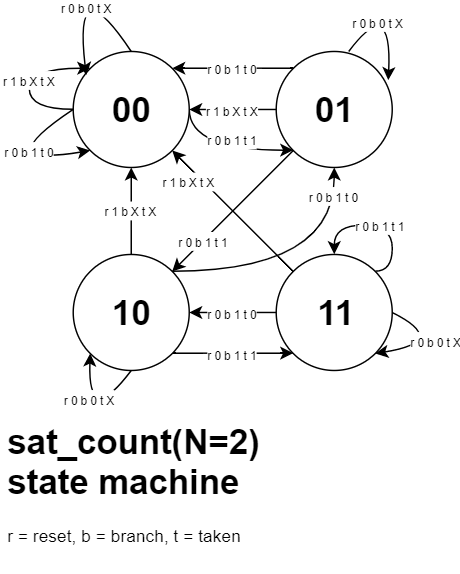

The diagram above was exported from draw.io. Its source (the exported page's mxGraphModel, read from the mxfile embedded in the PNG):
<mxGraphModel dx="971" dy="414" grid="1" gridSize="10" guides="1" tooltips="1" connect="1" arrows="1" fold="1" page="1" pageScale="1" pageWidth="850" pageHeight="1100" math="0" shadow="0">
  <root>
    <mxCell id="0" />
    <mxCell id="1" parent="0" />
    <mxCell id="uwpxEkZXVJ5nJgNWAnzX-27" value="&lt;font style=&quot;font-size: 8px&quot;&gt;r 0 b 1 t 1&lt;/font&gt;" style="edgeStyle=orthogonalEdgeStyle;curved=1;orthogonalLoop=1;jettySize=auto;html=1;exitX=1;exitY=0.5;exitDx=0;exitDy=0;entryX=0;entryY=1;entryDx=0;entryDy=0;" edge="1" parent="1" source="uwpxEkZXVJ5nJgNWAnzX-1" target="uwpxEkZXVJ5nJgNWAnzX-3">
      <mxGeometry x="0.1648" y="8" relative="1" as="geometry">
        <Array as="points">
          <mxPoint x="240" y="228" />
        </Array>
        <mxPoint as="offset" />
      </mxGeometry>
    </mxCell>
    <mxCell id="uwpxEkZXVJ5nJgNWAnzX-1" value="&lt;font size=&quot;1&quot;&gt;&lt;b style=&quot;font-size: 24px&quot;&gt;00&lt;/b&gt;&lt;/font&gt;" style="ellipse;whiteSpace=wrap;html=1;aspect=fixed;" vertex="1" parent="1">
      <mxGeometry x="160" y="160" width="80" height="80" as="geometry" />
    </mxCell>
    <mxCell id="uwpxEkZXVJ5nJgNWAnzX-23" value="&lt;font style=&quot;font-size: 8px&quot;&gt;r 1 b X t X&lt;/font&gt;" style="edgeStyle=orthogonalEdgeStyle;rounded=0;orthogonalLoop=1;jettySize=auto;html=1;" edge="1" parent="1" source="uwpxEkZXVJ5nJgNWAnzX-3" target="uwpxEkZXVJ5nJgNWAnzX-1">
      <mxGeometry relative="1" as="geometry" />
    </mxCell>
    <mxCell id="uwpxEkZXVJ5nJgNWAnzX-32" value="&lt;font style=&quot;font-size: 8px&quot;&gt;r 0 b 1 t 0&lt;/font&gt;" style="edgeStyle=orthogonalEdgeStyle;curved=1;orthogonalLoop=1;jettySize=auto;html=1;exitX=0;exitY=0;exitDx=0;exitDy=0;entryX=1;entryY=0;entryDx=0;entryDy=0;" edge="1" parent="1" source="uwpxEkZXVJ5nJgNWAnzX-3" target="uwpxEkZXVJ5nJgNWAnzX-1">
      <mxGeometry relative="1" as="geometry" />
    </mxCell>
    <mxCell id="uwpxEkZXVJ5nJgNWAnzX-3" value="&lt;font size=&quot;1&quot;&gt;&lt;b style=&quot;font-size: 24px&quot;&gt;01&lt;/b&gt;&lt;/font&gt;" style="ellipse;whiteSpace=wrap;html=1;aspect=fixed;" vertex="1" parent="1">
      <mxGeometry x="300" y="160" width="80" height="80" as="geometry" />
    </mxCell>
    <mxCell id="uwpxEkZXVJ5nJgNWAnzX-16" value="&lt;font style=&quot;font-size: 8px&quot;&gt;r 1 b X t X&lt;/font&gt;" style="edgeStyle=orthogonalEdgeStyle;curved=1;orthogonalLoop=1;jettySize=auto;html=1;" edge="1" parent="1" source="uwpxEkZXVJ5nJgNWAnzX-4" target="uwpxEkZXVJ5nJgNWAnzX-1">
      <mxGeometry relative="1" as="geometry" />
    </mxCell>
    <mxCell id="uwpxEkZXVJ5nJgNWAnzX-34" value="&lt;font style=&quot;font-size: 8px&quot;&gt;r 0 b 1 t 0&lt;/font&gt;" style="edgeStyle=orthogonalEdgeStyle;curved=1;orthogonalLoop=1;jettySize=auto;html=1;exitX=1;exitY=0;exitDx=0;exitDy=0;" edge="1" parent="1" source="uwpxEkZXVJ5nJgNWAnzX-4" target="uwpxEkZXVJ5nJgNWAnzX-3">
      <mxGeometry x="0.7817" relative="1" as="geometry">
        <mxPoint as="offset" />
      </mxGeometry>
    </mxCell>
    <mxCell id="uwpxEkZXVJ5nJgNWAnzX-36" value="&lt;font style=&quot;font-size: 8px&quot;&gt;r 0 b 1 t 1&lt;/font&gt;" style="edgeStyle=orthogonalEdgeStyle;curved=1;orthogonalLoop=1;jettySize=auto;html=1;exitX=1;exitY=1;exitDx=0;exitDy=0;entryX=0;entryY=1;entryDx=0;entryDy=0;" edge="1" parent="1" source="uwpxEkZXVJ5nJgNWAnzX-4" target="uwpxEkZXVJ5nJgNWAnzX-5">
      <mxGeometry relative="1" as="geometry" />
    </mxCell>
    <mxCell id="uwpxEkZXVJ5nJgNWAnzX-4" value="&lt;font size=&quot;1&quot;&gt;&lt;b style=&quot;font-size: 24px&quot;&gt;10&lt;/b&gt;&lt;/font&gt;" style="ellipse;whiteSpace=wrap;html=1;aspect=fixed;" vertex="1" parent="1">
      <mxGeometry x="160" y="300" width="80" height="80" as="geometry" />
    </mxCell>
    <mxCell id="uwpxEkZXVJ5nJgNWAnzX-38" value="&lt;font style=&quot;font-size: 8px&quot;&gt;r 0 b 1 t 0&lt;/font&gt;" style="edgeStyle=orthogonalEdgeStyle;curved=1;orthogonalLoop=1;jettySize=auto;html=1;" edge="1" parent="1" source="uwpxEkZXVJ5nJgNWAnzX-5" target="uwpxEkZXVJ5nJgNWAnzX-4">
      <mxGeometry relative="1" as="geometry" />
    </mxCell>
    <mxCell id="uwpxEkZXVJ5nJgNWAnzX-5" value="&lt;font size=&quot;1&quot;&gt;&lt;b style=&quot;font-size: 24px&quot;&gt;11&lt;/b&gt;&lt;/font&gt;" style="ellipse;whiteSpace=wrap;html=1;aspect=fixed;" vertex="1" parent="1">
      <mxGeometry x="300" y="300" width="80" height="80" as="geometry" />
    </mxCell>
    <mxCell id="uwpxEkZXVJ5nJgNWAnzX-6" value="&lt;span style=&quot;font-size: 8px&quot;&gt;r 0 b 0 t X&lt;/span&gt;" style="endArrow=classic;html=1;curved=1;entryX=0.112;entryY=0.204;entryDx=0;entryDy=0;entryPerimeter=0;" edge="1" parent="1" target="uwpxEkZXVJ5nJgNWAnzX-1">
      <mxGeometry x="-0.4337" y="9" width="50" height="50" relative="1" as="geometry">
        <mxPoint x="200" y="160" as="sourcePoint" />
        <mxPoint x="150" y="130" as="targetPoint" />
        <Array as="points">
          <mxPoint x="160" y="100" />
        </Array>
        <mxPoint as="offset" />
      </mxGeometry>
    </mxCell>
    <mxCell id="uwpxEkZXVJ5nJgNWAnzX-9" value="&lt;span style=&quot;font-size: 8px&quot;&gt;r 0 b 0 t X&lt;/span&gt;" style="endArrow=classic;html=1;curved=1;entryX=0.966;entryY=0.247;entryDx=0;entryDy=0;entryPerimeter=0;" edge="1" parent="1" target="uwpxEkZXVJ5nJgNWAnzX-3">
      <mxGeometry x="-0.4901" y="-4" width="50" height="50" relative="1" as="geometry">
        <mxPoint x="350" y="160" as="sourcePoint" />
        <mxPoint x="400" y="110" as="targetPoint" />
        <Array as="points">
          <mxPoint x="380" y="120" />
        </Array>
        <mxPoint as="offset" />
      </mxGeometry>
    </mxCell>
    <mxCell id="uwpxEkZXVJ5nJgNWAnzX-11" value="&lt;span style=&quot;font-size: 8px&quot;&gt;r 0 b 0 t X&lt;/span&gt;" style="endArrow=classic;html=1;exitX=0.5;exitY=1;exitDx=0;exitDy=0;entryX=0;entryY=1;entryDx=0;entryDy=0;curved=1;" edge="1" parent="1" source="uwpxEkZXVJ5nJgNWAnzX-4" target="uwpxEkZXVJ5nJgNWAnzX-4">
      <mxGeometry x="-0.3519" y="-11" width="50" height="50" relative="1" as="geometry">
        <mxPoint x="150" y="450" as="sourcePoint" />
        <mxPoint x="140" y="410" as="targetPoint" />
        <Array as="points">
          <mxPoint x="170" y="420" />
        </Array>
        <mxPoint as="offset" />
      </mxGeometry>
    </mxCell>
    <mxCell id="uwpxEkZXVJ5nJgNWAnzX-13" value="&lt;span style=&quot;font-size: 8px&quot;&gt;r 0 b 0 t X&lt;/span&gt;" style="endArrow=classic;html=1;curved=1;entryX=1;entryY=1;entryDx=0;entryDy=0;" edge="1" parent="1" target="uwpxEkZXVJ5nJgNWAnzX-5">
      <mxGeometry x="-0.2631" y="-4" width="50" height="50" relative="1" as="geometry">
        <mxPoint x="380" y="340" as="sourcePoint" />
        <mxPoint x="410" y="400" as="targetPoint" />
        <Array as="points">
          <mxPoint x="420" y="360" />
        </Array>
        <mxPoint as="offset" />
      </mxGeometry>
    </mxCell>
    <mxCell id="uwpxEkZXVJ5nJgNWAnzX-25" value="&lt;font style=&quot;font-size: 8px&quot;&gt;r 1 b X t X&lt;/font&gt;" style="endArrow=classic;html=1;entryX=1;entryY=1;entryDx=0;entryDy=0;exitX=0;exitY=0;exitDx=0;exitDy=0;curved=1;" edge="1" parent="1" source="uwpxEkZXVJ5nJgNWAnzX-5" target="uwpxEkZXVJ5nJgNWAnzX-1">
      <mxGeometry x="0.5993" y="7" width="50" height="50" relative="1" as="geometry">
        <mxPoint x="270" y="310" as="sourcePoint" />
        <mxPoint x="320" y="260" as="targetPoint" />
        <Array as="points" />
        <mxPoint as="offset" />
      </mxGeometry>
    </mxCell>
    <mxCell id="uwpxEkZXVJ5nJgNWAnzX-29" value="&lt;font style=&quot;font-size: 8px&quot;&gt;r 0 b 1 t 0&lt;/font&gt;" style="endArrow=classic;html=1;exitX=0;exitY=0.5;exitDx=0;exitDy=0;curved=1;entryX=0;entryY=1;entryDx=0;entryDy=0;" edge="1" parent="1" source="uwpxEkZXVJ5nJgNWAnzX-1" target="uwpxEkZXVJ5nJgNWAnzX-1">
      <mxGeometry x="-0.4384" y="7" width="50" height="50" relative="1" as="geometry">
        <mxPoint x="60" y="220" as="sourcePoint" />
        <mxPoint x="120" y="240" as="targetPoint" />
        <Array as="points">
          <mxPoint x="100" y="240" />
        </Array>
        <mxPoint as="offset" />
      </mxGeometry>
    </mxCell>
    <mxCell id="uwpxEkZXVJ5nJgNWAnzX-31" value="&lt;font style=&quot;font-size: 8px&quot;&gt;r 0 b 1 t 1&lt;/font&gt;" style="endArrow=classic;html=1;exitX=0;exitY=1;exitDx=0;exitDy=0;entryX=1;entryY=0;entryDx=0;entryDy=0;" edge="1" parent="1" source="uwpxEkZXVJ5nJgNWAnzX-3" target="uwpxEkZXVJ5nJgNWAnzX-4">
      <mxGeometry x="0.4794" width="50" height="50" relative="1" as="geometry">
        <mxPoint x="320" y="230" as="sourcePoint" />
        <mxPoint x="260" y="250" as="targetPoint" />
        <mxPoint as="offset" />
      </mxGeometry>
    </mxCell>
    <mxCell id="uwpxEkZXVJ5nJgNWAnzX-37" value="&lt;font style=&quot;font-size: 8px&quot;&gt;r 0 b 1 t 1&lt;/font&gt;" style="edgeStyle=orthogonalEdgeStyle;curved=1;orthogonalLoop=1;jettySize=auto;html=1;exitX=1;exitY=0;exitDx=0;exitDy=0;entryX=0.5;entryY=0;entryDx=0;entryDy=0;" edge="1" parent="1" source="uwpxEkZXVJ5nJgNWAnzX-5" target="uwpxEkZXVJ5nJgNWAnzX-5">
      <mxGeometry relative="1" as="geometry">
        <Array as="points">
          <mxPoint x="380" y="312" />
          <mxPoint x="380" y="280" />
          <mxPoint x="340" y="280" />
        </Array>
      </mxGeometry>
    </mxCell>
    <mxCell id="uwpxEkZXVJ5nJgNWAnzX-39" value="&lt;font style=&quot;font-size: 8px&quot;&gt;r 1 b X t X&lt;/font&gt;" style="edgeStyle=orthogonalEdgeStyle;curved=1;orthogonalLoop=1;jettySize=auto;html=1;exitX=0;exitY=0.5;exitDx=0;exitDy=0;entryX=0;entryY=0;entryDx=0;entryDy=0;" edge="1" parent="1" source="uwpxEkZXVJ5nJgNWAnzX-1" target="uwpxEkZXVJ5nJgNWAnzX-1">
      <mxGeometry relative="1" as="geometry">
        <Array as="points">
          <mxPoint x="130" y="200" />
          <mxPoint x="130" y="172" />
        </Array>
      </mxGeometry>
    </mxCell>
    <mxCell id="uwpxEkZXVJ5nJgNWAnzX-40" value="&lt;h1&gt;sat_count(N=2) state machine&lt;/h1&gt;&lt;div&gt;r = reset, b = branch, t = taken&lt;/div&gt;" style="text;html=1;strokeColor=none;fillColor=none;spacing=5;spacingTop=-20;whiteSpace=wrap;overflow=hidden;rounded=0;" vertex="1" parent="1">
      <mxGeometry x="110" y="410" width="190" height="120" as="geometry" />
    </mxCell>
  </root>
</mxGraphModel>